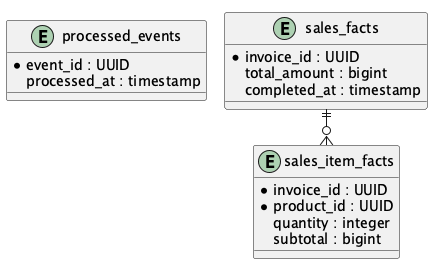

The diagram above was rendered by PlantUML. Its source (embedded in the PNG):
@startuml
!pragma layout smetana
entity processed_events {
 * event_id : UUID
 processed_at : timestamp
}
entity sales_facts {
 * invoice_id : UUID
 total_amount : bigint
 completed_at : timestamp
}
entity sales_item_facts {
 * invoice_id : UUID
 * product_id : UUID
 quantity : integer
 subtotal : bigint
}
sales_facts ||--o{ sales_item_facts
@enduml